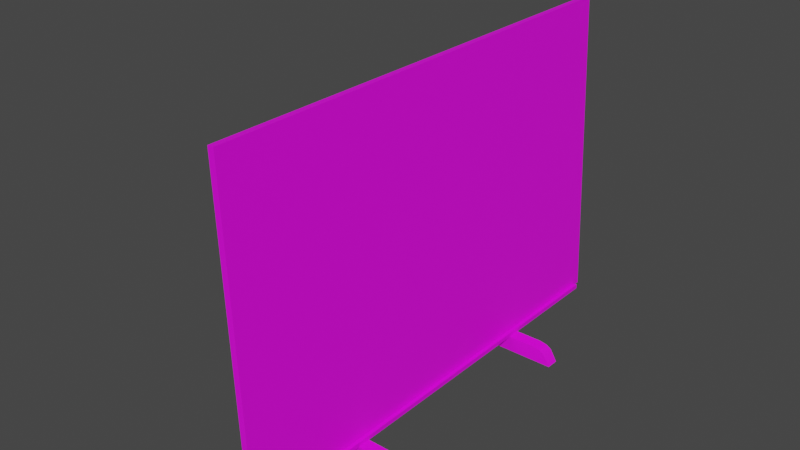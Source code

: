 # Source: hero_Piltover_easel.blend  (saved by Blender 3.5.10; exported with 4.5.12 LTS)
import bpy
from mathutils import Matrix  # noqa: F401  (used for matrix-valued properties, if any)

bpy.ops.wm.read_factory_settings(use_empty=True)
scene = bpy.context.scene
scene.name = 'Scene'

# ---- collections
col_collection = bpy.data.collections.new('Collection'); scene.collection.children.link(col_collection)

# ---- images (referenced by path relative to the original .blend; pixels are not part of the script)
import os
ASSET_DIR = os.environ.get("B2B_ASSET_DIR", "")  # directory of the original .blend (textures are referenced by path, not embedded)
HERE = os.path.dirname(os.path.abspath(__file__))  # packed textures are extracted next to this script under _unpacked/

def load_image(name, relpath, width, height, colorspace="sRGB"):
    """Load a texture the original file referenced (path relative to the .blend, or extracted next to this script)."""
    p = next((c for c in (os.path.join(HERE, relpath), os.path.join(ASSET_DIR, relpath)) if relpath and os.path.exists(c)), "")
    if p:
        img = bpy.data.images.load(p, check_existing=True)
        img.name = name
    else:  # same state as the original file: an image datablock whose file is absent (Cycles renders it pink)
        img = bpy.data.images.new(name, width, height)
        img.source = "FILE"
        img.filepath = "//" + (relpath or name)
    img.colorspace_settings.name = colorspace
    return img
img_untitled = load_image('Untitled', '', 1024, 1024, 'sRGB')

# ---- materials (node trees are filled in below, after node groups)
mat_material = bpy.data.materials.new('Material')
mat_material.alpha_threshold = 0.0
mat_material.use_transparent_shadow = False
mat_material.roughness = 0.5
mat_material.line_color = (0.0, 0.0, 0.0, 1.0)

# ---- node groups
ng_auto_smooth = bpy.data.node_groups.new('Auto Smooth', 'GeometryNodeTree')
_s = ng_auto_smooth.interface.new_socket(name='Geometry', in_out='OUTPUT', socket_type='NodeSocketGeometry')
_s = ng_auto_smooth.interface.new_socket(name='Geometry', in_out='INPUT', socket_type='NodeSocketGeometry')
_s = ng_auto_smooth.interface.new_socket(name='Angle', in_out='INPUT', socket_type='NodeSocketFloat')
_s.subtype = 'ANGLE'
_s.min_value = 0.0
_s.max_value = 3.142
ng_auto_smooth.is_modifier = True
_N = ng_auto_smooth.nodes; _L = ng_auto_smooth.links
n0 = _N.new('NodeGroupOutput'); n0.name = 'Group Output'; n0.location = (480, -100)
n1 = _N.new('NodeGroupInput'); n1.name = 'Group Input'; n1.location = (-420, -300)
n2 = _N.new('NodeGroupInput'); n2.name = 'Group Input.001'; n2.location = (-60, -100)
n3 = _N.new('GeometryNodeSetShadeSmooth'); n3.name = 'Set Shade Smooth'; n3.location = (120, -100)
n3.domain = 'EDGE'
n4 = _N.new('GeometryNodeSetShadeSmooth'); n4.name = 'Set Shade Smooth.001'; n4.location = (300, -100)
n5 = _N.new('GeometryNodeInputMeshEdgeAngle'); n5.name = 'Edge Angle'; n5.location = (-420, -220)
n6 = _N.new('GeometryNodeInputEdgeSmooth'); n6.name = 'Is Edge Smooth'; n6.location = (-60, -160)
n7 = _N.new('GeometryNodeInputShadeSmooth'); n7.name = 'Is Face Smooth'; n7.location = (-240, -340)
n8 = _N.new('FunctionNodeBooleanMath'); n8.name = 'Boolean Math'; n8.location = (-60, -220)
n9 = _N.new('FunctionNodeCompare'); n9.name = 'Compare'; n9.location = (-240, -180)
n9.operation = 'LESS_EQUAL'
_L.new(n5.outputs[0], n9.inputs[0])
_L.new(n4.outputs[0], n0.inputs[0])
_L.new(n1.outputs[1], n9.inputs[1])
_L.new(n9.outputs[0], n8.inputs[0])
_L.new(n7.outputs[0], n8.inputs[1])
_L.new(n2.outputs[0], n3.inputs[0])
_L.new(n6.outputs[0], n3.inputs[1])
_L.new(n3.outputs[0], n4.inputs[0])
_L.new(n8.outputs[0], n3.inputs[2])
n0.is_active_output = True

# ---- material node trees
mat_material.use_nodes = True; mat_material.node_tree.nodes.clear()
_N = mat_material.node_tree.nodes; _L = mat_material.node_tree.links
n0 = _N.new('ShaderNodeOutputMaterial'); n0.name = 'Material Output'; n0.location = (300, 300)
n1 = _N.new('ShaderNodeBsdfPrincipled'); n1.name = 'Principled BSDF'; n1.location = (10, 300)
n1.distribution = 'GGX'
n1.subsurface_method = 'RANDOM_WALK_SKIN'
n1.inputs[3].default_value = 1.45
n1.inputs[27].default_value = (0.0, 0.0, 0.0, 1.0)
n1.inputs[28].default_value = 1.0
n2 = _N.new('ShaderNodeTexImage'); n2.name = 'Image Texture'; n2.location = (-310, 259)
n2.image = img_untitled
_L.new(n1.outputs[0], n0.inputs[0])
_L.new(n2.outputs[0], n1.inputs[0])
n0.is_active_output = True

# ---- world
world_world = bpy.data.worlds.new('World'); scene.world = world_world
world_world.use_nodes = True; world_world.node_tree.nodes.clear()
_N = world_world.node_tree.nodes; _L = world_world.node_tree.links
n0 = _N.new('ShaderNodeOutputWorld'); n0.name = 'World Output'; n0.location = (300, 300)
n1 = _N.new('ShaderNodeBackground'); n1.name = 'Background'; n1.location = (10, 300)
n1.inputs[0].default_value = (0.05088, 0.05088, 0.05088, 1.0)
_L.new(n1.outputs[0], n0.inputs[0])
n0.is_active_output = True
world_world.color = (0.05088, 0.05088, 0.05088)
world_world.use_sun_shadow = False
world_world.sun_shadow_jitter_overblur = 0.0

# ---- meshes
me_cube = bpy.data.meshes.new('Cube')
me_cube.from_pydata([(6.042, 1.003, -1.0), (6.042, -1.0, -1.0), (-3.418, -1.0, 2.099), (-6.042, 1.003, -1.0), (-3.418, 1.0, 2.099), (-6.042, -1.0, -1.0), (4.893, 1.003, 1.0), (5.64, 1.003, 0.4334), (5.345, 1.003, 0.8192), (5.64, -1.0, 0.4334), (4.893, -1.0, 1.0), (5.345, -1.0, 0.8192), (-5.64, 1.003, 0.4334), (-4.893, 1.003, 1.0), (-5.345, 1.003, 0.8192), (-4.893, -1.0, 1.0), (-5.64, -1.0, 0.4334), (-5.345, -1.0, 0.8192), (2.082, 1.003, 1.0), (2.082, -1.0, 1.0), (1.193, -1.0, 29.37), (2.082, -1.0, 29.37), (1.193, 1.0, 29.37), (2.082, 1.0, 29.37), (1.432, -1.0, 1.0), (1.728, -1.0, 1.0), (1.432, 1.003, 1.0), (1.728, 1.003, 1.0), (1.432, -1.0, 29.37), (1.728, -1.0, 29.37), (1.432, 1.0, 29.37), (1.728, 1.0, 29.37), (1.728, -0.8377, 28.97), (1.432, -0.8377, 28.97), (1.728, -0.8377, 1.0), (1.432, -0.8377, 1.0), (1.728, 0.8385, 1.0), (1.432, 0.8385, 1.0), (1.432, 0.8385, 28.97), (1.728, 0.8385, 28.97), (-3.681, -1.0, 1.0), (-3.681, 1.003, 1.0), (-2.679, -1.0, 1.0), (-2.679, 1.003, 1.0), (0.3518, -1.0, 1.0), (0.3518, 1.003, 1.0), (1.193, -1.0, 2.629), (1.193, 1.0, 2.629), (0.8439, -1.0, 2.535), (0.4956, -1.0, 1.834), (0.4956, 1.003, 1.834), (0.8439, 1.0, 2.535), (-2.945, 1.0, 2.099), (-2.945, -1.0, 2.099), (-2.945, -0.4978, 2.099), (-3.418, -0.5153, 2.099), (-2.945, 0.5213, 2.099), (-3.418, 0.5269, 2.099), (-3.677, 1.0, 1.609), (-3.539, 1.0, 1.965), (-3.539, -1.0, 1.965), (-3.677, -1.0, 1.609), (-2.833, 1.0, 1.951), (-2.701, 1.0, 1.584), (-2.701, -1.0, 1.584), (-2.833, -1.0, 1.951), (-2.239, 0.5213, 11.54), (-2.239, -0.4978, 11.54), (-2.713, -0.5153, 11.54), (-2.713, 0.5269, 11.54), (-2.239, 0.5213, 12.3), (-2.239, -0.4978, 12.3), (-2.954, -0.5153, 12.3), (-2.954, 0.5269, 12.3), (-2.239, 0.5213, 16.88), (-2.239, -0.4978, 16.88), (-2.954, -0.5153, 14.88), (-2.954, 0.5269, 14.88), (-2.785, 0.6369, 16.26), (-2.997, 0.6369, 16.38), (-2.997, 0.6078, 16.16), (-2.997, -0.6078, 16.16), (-2.837, 0.6078, 16.07), (-2.837, -0.6078, 16.07), (-2.719, 0.6078, 15.82), (-2.719, -0.6078, 15.82), (-2.676, 0.6078, 15.49), (-2.676, -0.6078, 15.49), (-2.719, 0.6078, 15.15), (-2.719, -0.6078, 15.15), (-2.837, 0.6078, 14.9), (-2.837, -0.6078, 14.9), (-2.997, 0.6078, 14.81), (-2.997, -0.6078, 14.81), (-3.157, 0.6078, 14.9), (-3.157, -0.6078, 14.9), (-3.275, 0.6078, 15.15), (-3.275, -0.6078, 15.15), (-3.318, 0.6078, 15.49), (-3.318, -0.6078, 15.49), (-3.275, 0.6078, 15.82), (-3.275, -0.6078, 15.82), (-3.157, 0.6078, 16.07), (-3.157, -0.6078, 16.07), (-2.572, 0.6369, 15.93), (-2.574, 0.6369, 15.49), (-2.63, 0.6369, 15.04), (-2.785, 0.6369, 14.71), (-2.997, 0.6369, 14.59), (-3.209, 0.6369, 14.71), (-3.364, 0.6369, 15.04), (-3.421, 0.6369, 15.49), (-3.364, 0.6369, 15.93), (-3.209, 0.6369, 16.26), (-3.209, -0.6706, 16.26), (-3.364, -0.6706, 15.93), (-2.997, -0.6706, 16.38), (-3.421, -0.6706, 15.49), (-3.364, -0.6706, 15.04), (-3.209, -0.6706, 14.71), (-2.997, -0.6706, 14.59), (-2.785, -0.6706, 14.71), (-2.63, -0.6706, 15.04), (-2.574, -0.6706, 15.49), (-2.572, -0.6706, 15.93), (-2.785, -0.6706, 16.26), (-2.97, 0.6369, 17.43), (-2.777, 0.6369, 17.1), (-2.777, -0.6706, 17.1), (-2.97, -0.6706, 17.43), (1.366, 0.6369, 26.0), (1.353, 0.6369, 25.54), (1.353, -0.6706, 25.54), (1.366, -0.6706, 26.0), (-2.239, -0.4978, 16.51), (-2.239, 0.5213, 16.49), (1.227, 0.5213, 24.08), (1.227, -0.4978, 24.08), (1.227, -0.4978, 23.71), (1.227, 0.5213, 23.7), (6.042, 36.29, -1.0), (6.042, 34.28, -1.0), (-3.418, 34.28, 2.099), (-6.042, 36.29, -1.0), (-3.418, 36.28, 2.099), (-6.042, 34.28, -1.0), (4.893, 36.29, 1.0), (5.64, 36.29, 0.4334), (5.345, 36.29, 0.8192), (5.64, 34.28, 0.4334), (4.893, 34.28, 1.0), (5.345, 34.28, 0.8192), (-5.64, 36.29, 0.4334), (-4.893, 36.29, 1.0), (-5.345, 36.29, 0.8192), (-4.893, 34.28, 1.0), (-5.64, 34.28, 0.4334), (-5.345, 34.28, 0.8192), (2.082, 36.29, 1.0), (2.082, 34.28, 1.0), (1.193, 34.28, 29.37), (2.082, 34.28, 29.37), (1.193, 36.28, 29.37), (2.082, 36.28, 29.37), (1.432, 34.28, 1.0), (1.728, 34.28, 1.0), (1.432, 36.29, 1.0), (1.728, 36.29, 1.0), (1.432, 34.28, 29.37), (1.728, 34.28, 29.37), (1.432, 36.28, 29.37), (1.728, 36.28, 29.37), (-2.996, 13.8, 10.66), (1.728, 34.44, 28.97), (1.432, 34.44, 28.97), (1.728, 34.44, 1.0), (1.432, 34.44, 1.0), (1.728, 36.12, 1.0), (1.432, 36.12, 1.0), (1.432, 36.12, 28.97), (1.728, 36.12, 28.97), (-3.681, 34.28, 1.0), (-3.681, 36.29, 1.0), (-2.679, 34.28, 1.0), (-2.679, 36.29, 1.0), (0.3518, 34.28, 1.0), (0.3518, 36.29, 1.0), (1.193, 34.28, 2.571), (1.193, 36.28, 2.571), (0.8439, 34.28, 2.535), (0.4956, 34.28, 1.834), (0.4956, 36.29, 1.834), (0.8439, 36.28, 2.535), (-3.18, 36.29, 1.0), (-2.945, 36.28, 2.099), (-2.945, 34.28, 2.099), (-2.945, 34.78, 2.099), (-3.418, 34.76, 2.099), (-2.945, 35.8, 2.099), (-3.418, 35.8, 2.099), (-3.677, 36.28, 1.609), (-3.539, 36.28, 1.965), (-3.539, 34.28, 1.965), (-3.677, 34.28, 1.609), (-2.833, 36.28, 1.951), (-2.701, 36.28, 1.584), (-2.701, 34.28, 1.584), (-2.833, 34.28, 1.951), (-2.239, 35.8, 11.54), (-2.239, 34.78, 11.54), (-2.713, 34.76, 11.54), (-2.713, 35.8, 11.54), (-2.239, 35.8, 12.3), (-2.239, 34.78, 12.3), (-2.954, 34.76, 12.3), (-2.954, 35.8, 12.3), (-2.239, 35.8, 16.88), (-2.239, 34.78, 16.88), (-2.954, 34.76, 14.88), (-2.954, 35.8, 14.88), (-2.785, 35.91, 16.26), (-2.997, 35.91, 16.38), (-2.997, 35.89, 16.16), (-2.997, 34.67, 16.16), (-2.837, 35.89, 16.07), (-2.837, 34.67, 16.07), (-2.719, 35.89, 15.82), (-2.719, 34.67, 15.82), (-2.676, 35.89, 15.49), (-2.676, 34.67, 15.49), (-2.719, 35.89, 15.15), (-2.719, 34.67, 15.15), (-2.837, 35.89, 14.9), (-2.837, 34.67, 14.9), (-2.997, 35.89, 14.81), (-2.997, 34.67, 14.81), (-3.157, 35.89, 14.9), (-3.157, 34.67, 14.9), (-3.275, 35.89, 15.15), (-3.275, 34.67, 15.15), (-3.318, 35.89, 15.49), (-3.318, 34.67, 15.49), (-3.275, 35.89, 15.82), (-3.275, 34.67, 15.82), (-3.157, 35.89, 16.07), (-3.157, 34.67, 16.07), (-2.572, 35.91, 15.93), (-2.574, 35.91, 15.49), (-2.63, 35.91, 15.04), (-2.785, 35.91, 14.71), (-2.997, 35.91, 14.59), (-3.209, 35.91, 14.71), (-3.364, 35.91, 15.04), (-3.421, 35.91, 15.49), (-3.364, 35.91, 15.93), (-3.209, 35.91, 16.26), (-3.209, 34.61, 16.26), (-3.364, 34.61, 15.93), (-2.997, 34.61, 16.38), (-3.421, 34.61, 15.49), (-3.364, 34.61, 15.04), (-3.209, 34.61, 14.71), (-2.997, 34.61, 14.59), (-2.785, 34.61, 14.71), (-2.63, 34.61, 15.04), (-2.574, 34.61, 15.49), (-2.572, 34.61, 15.93), (-2.785, 34.61, 16.26), (-2.97, 35.91, 17.43), (-2.777, 35.91, 17.1), (-2.777, 34.61, 17.1), (-2.97, 34.61, 17.43), (1.366, 35.91, 26.0), (1.353, 35.91, 25.54), (1.353, 34.61, 25.54), (1.366, 34.61, 26.0), (-2.239, 34.78, 16.51), (-2.239, 35.8, 16.49), (1.227, 35.8, 24.08), (1.227, 34.78, 24.08), (1.227, 34.78, 23.71), (1.227, 35.8, 23.7), (2.268, -18.04, 1.002), (2.268, -18.04, 1.329), (2.268, 53.67, 1.002), (2.268, 53.67, 1.329), (3.256, -18.04, 1.002), (3.256, -18.04, 1.329), (3.256, 53.67, 1.002), (3.256, 53.67, 1.329), (3.029, 53.67, 1.002), (2.495, 53.67, 1.002), (2.495, 53.67, 1.329), (3.029, 53.67, 1.329), (2.495, -18.04, 1.002), (3.029, -18.04, 1.002), (3.029, -18.04, 1.329), (2.495, -18.04, 1.329), (2.268, -18.04, 1.553), (2.268, 53.67, 1.553), (3.029, 53.67, 1.553), (3.256, 53.67, 1.553), (3.256, -18.04, 1.553), (2.495, -18.04, 1.553), (2.495, 53.67, 1.553), (3.029, -18.04, 1.553), (-3.418, 11.83, 2.099), (-3.418, 23.44, 2.099), (2.082, 23.58, 1.003), (2.082, 11.83, 1.003), (1.193, 11.83, 19.53), (2.082, 11.83, 19.53), (1.193, 23.44, 19.53), (2.082, 23.44, 19.53), (1.432, 11.83, 1.003), (1.728, 11.83, 1.003), (1.432, 23.58, 1.003), (1.728, 23.58, 1.003), (1.432, 11.83, 19.53), (1.728, 11.83, 19.53), (1.432, 23.44, 19.53), (1.728, 23.44, 19.53), (1.728, 12.77, 19.27), (1.432, 12.77, 19.27), (1.728, 12.77, 1.003), (1.432, 12.77, 1.003), (1.728, 22.5, 1.003), (1.432, 22.5, 1.003), (1.432, 22.5, 19.27), (1.728, 22.5, 19.27), (-3.681, 11.83, 1.0), (-3.681, 23.44, 1.0), (-2.679, 11.83, 1.0), (-2.679, 23.44, 1.0), (0.3518, 11.83, 1.0), (0.3518, 23.58, 1.0), (1.193, 11.83, 2.617), (1.193, 23.44, 2.617), (0.8439, 11.83, 2.535), (0.4956, 11.83, 1.834), (0.4956, 23.58, 1.834), (0.8439, 23.44, 2.535), (-2.945, 23.44, 2.099), (-2.945, 11.83, 2.099), (-2.945, 14.74, 2.099), (-3.418, 14.64, 2.099), (-2.945, 20.66, 2.099), (-3.418, 20.69, 2.099), (-3.677, 23.44, 1.609), (-3.539, 23.44, 1.965), (-3.539, 11.83, 1.965), (-3.677, 11.83, 1.609), (-2.833, 23.44, 1.951), (-2.701, 23.44, 1.584), (-2.701, 11.83, 1.584), (-2.833, 11.83, 1.951), (-2.239, 20.66, 8.13), (-2.239, 14.74, 8.13), (-2.713, 14.64, 8.13), (-2.713, 20.69, 8.13), (-2.239, 20.66, 8.619), (-2.239, 14.74, 8.619), (-2.954, 14.64, 8.619), (-2.954, 20.69, 8.619), (-2.239, 20.66, 11.54), (-2.239, 14.74, 11.54), (-2.954, 14.64, 10.27), (-2.954, 20.69, 10.27), (-2.858, 21.33, 11.15), (-2.996, 21.33, 11.23), (-2.952, 21.25, 11.05), (-2.996, 13.8, 11.09), (-2.848, 21.25, 10.99), (-2.892, 13.8, 11.03), (-2.771, 21.25, 10.84), (-2.815, 13.8, 10.87), (-2.743, 21.25, 10.62), (-2.787, 13.8, 10.66), (-2.771, 21.25, 10.4), (-2.815, 13.8, 10.44), (-2.848, 21.25, 10.25), (-2.892, 13.8, 10.28), (-2.952, 21.25, 10.19), (-2.996, 13.8, 10.22), (-3.057, 21.25, 10.25), (-3.101, 13.8, 10.28), (-3.134, 21.25, 10.4), (-3.178, 13.8, 10.44), (-3.162, 21.25, 10.62), (-3.206, 13.8, 10.66), (-3.134, 21.25, 10.84), (-3.178, 13.8, 10.87), (-3.057, 21.25, 10.99), (-3.101, 13.8, 11.03), (-2.719, 21.33, 10.94), (-2.72, 21.33, 10.66), (-2.757, 21.33, 10.37), (-2.858, 21.33, 10.16), (-2.996, 21.33, 10.09), (-3.135, 21.33, 10.16), (-3.236, 21.33, 10.37), (-3.273, 21.33, 10.66), (-3.236, 21.33, 10.94), (-3.135, 21.33, 11.15), (-3.135, 13.74, 11.15), (-3.236, 13.74, 10.94), (-2.996, 13.74, 11.23), (-3.273, 13.74, 10.66), (-3.236, 13.74, 10.37), (-3.135, 13.74, 10.16), (-2.996, 13.74, 10.09), (-2.858, 13.74, 10.16), (-2.757, 13.74, 10.37), (-2.72, 13.74, 10.66), (-2.719, 13.74, 10.94), (-2.858, 13.74, 11.15), (-2.97, 21.33, 11.9), (-2.777, 21.33, 11.69), (-2.777, 13.74, 11.69), (-2.97, 13.74, 11.9), (1.224, 21.33, 17.83), (1.221, 21.33, 17.53), (1.221, 13.74, 17.53), (1.224, 13.74, 17.83), (-2.239, 14.74, 9.751), (-2.239, 20.66, 9.744), (1.227, 20.66, 16.15), (1.227, 14.74, 16.15), (1.227, 14.74, 14.36), (1.227, 20.66, 14.35), (1.253, 20.66, 12.73), (1.253, 14.74, 12.73), (1.253, 20.66, 13.22), (1.253, 14.74, 13.22), (-3.0, 35.42, 15.96), (-3.0, -0.3676, 15.96), (-2.844, 35.42, 15.82), (-2.844, -0.3676, 15.82), (-2.779, 35.42, 15.49), (-2.779, -0.3676, 15.49), (-2.844, 35.42, 15.16), (-2.844, -0.3676, 15.16), (-3.0, 35.42, 15.03), (-3.0, -0.3676, 15.03), (-3.156, 35.42, 15.16), (-3.156, -0.3676, 15.16), (-3.22, 35.42, 15.49), (-3.22, -0.3676, 15.49), (-3.156, 35.42, 15.82), (-3.156, -0.3676, 15.82), (-2.997, 36.09, 16.16), (-2.837, 36.09, 16.07), (-2.719, 36.09, 15.82), (-2.676, 36.09, 15.49), (-2.719, 36.09, 15.15), (-2.837, 36.09, 14.9), (-2.997, 36.09, 14.81), (-3.157, 36.09, 14.9), (-3.275, 36.09, 15.15), (-3.318, 36.09, 15.49), (-3.275, 36.09, 15.82), (-3.157, 36.09, 16.07), (-2.837, -0.8779, 16.07), (-2.997, -0.8779, 16.16), (-2.719, -0.8779, 15.82), (-2.676, -0.8779, 15.49), (-2.719, -0.8779, 15.15), (-2.837, -0.8779, 14.9), (-2.997, -0.8779, 14.81), (-3.157, -0.8779, 14.9), (-3.275, -0.8779, 15.15), (-3.318, -0.8779, 15.49), (-3.275, -0.8779, 15.82), (-3.157, -0.8779, 16.07), (-2.952, 21.25, 10.62), (-2.997, 36.09, 15.49), (-2.997, -0.8779, 15.49), (-3.18, -1.0, 1.0)], [], [(58, 41, 40, 61), (5, 16, 12, 3), (52, 4, 57, 56), (3, 0, 1, 5), (41, 13, 15, 40), (0, 7, 9, 1), (6, 10, 11, 8), (8, 11, 9, 7), (15, 13, 14, 17), (17, 14, 12, 16), (351, 330, 41, 58), (47, 46, 20, 22), (6, 18, 19, 10), (30, 22, 20, 28), (19, 18, 23, 21), (25, 19, 21, 29), (18, 27, 31, 23), (45, 43, 42, 44), (51, 48, 46, 47), (25, 29, 32, 34), (23, 31, 29, 21), (30, 28, 33, 38), (27, 26, 37, 36), (29, 31, 39, 32), (31, 27, 36, 39), (24, 25, 34, 35), (28, 24, 35, 33), (35, 34, 32, 33), (36, 37, 38, 39), (26, 30, 38, 37), (1, 9, 11, 10, 19, 25, 24, 44, 42, 477, 40, 15, 17, 16, 5), (38, 33, 32, 39), (48, 24, 46), (43, 63, 64, 42), (48, 49, 24), (338, 339, 50, 51), (50, 49, 48, 51), (50, 45, 44, 49), (44, 24, 49), (336, 338, 51, 47), (3, 12, 14, 13, 41, 43, 45, 26, 27, 18, 6, 8, 7, 0), (62, 52, 56, 54, 53, 65), (58, 61, 60, 59), (62, 65, 64, 63), (4, 59, 60, 2, 55, 57), (56, 57, 69, 66), (54, 55, 2, 53), (67, 66, 70, 71), (57, 55, 68, 69), (54, 56, 66, 67), (55, 54, 67, 68), (70, 73, 77, 74, 135), (66, 69, 73, 70), (68, 67, 71, 72), (69, 68, 72, 73), (74, 77, 76, 75), (72, 71, 134, 75, 76), (73, 72, 76, 77), (71, 70, 135, 134), (104, 124, 123, 105), (82, 78, 104, 84), (116, 81, 83, 125), (104, 78, 126, 127), (84, 104, 105, 86), (125, 83, 85, 124), (106, 122, 121, 107), (86, 105, 106, 88), (124, 85, 87, 123), (107, 121, 120, 108), (88, 106, 107, 90), (123, 87, 89, 122), (108, 120, 119, 109), (90, 107, 108, 92), (122, 89, 91, 121), (109, 119, 118, 110), (92, 108, 109, 94), (121, 91, 93, 120), (110, 118, 117, 111), (94, 109, 110, 96), (120, 93, 95, 119), (111, 117, 115, 112), (96, 110, 111, 98), (119, 95, 97, 118), (112, 115, 114, 113), (98, 111, 112, 100), (118, 97, 99, 117), (113, 114, 116, 79), (100, 112, 113, 102), (117, 99, 101, 115), (91, 89, 466, 467), (102, 113, 79, 80), (115, 101, 103, 114), (105, 123, 122, 106), (80, 79, 78, 82), (114, 103, 81, 116), (80, 82, 84, 86, 88, 90, 92, 94, 96, 98, 100, 102), (79, 116, 125, 78), (126, 129, 133, 130), (124, 104, 127, 128), (78, 125, 129, 126), (125, 124, 128, 129), (127, 126, 130, 131), (129, 128, 132, 133), (128, 127, 131, 132), (135, 74, 136, 139), (75, 134, 138, 137), (74, 75, 137, 136), (134, 135, 139, 138), (350, 351, 58, 59), (40, 477, 61), (47, 22, 30, 26), (200, 182, 181, 203), (145, 156, 152, 143), (194, 144, 199, 198), (143, 140, 141, 145), (182, 153, 155, 181), (140, 147, 149, 141), (146, 150, 151, 148), (148, 151, 149, 147), (155, 153, 154, 157), (157, 154, 152, 156), (166, 192, 188), (188, 187, 160, 162), (146, 158, 159, 150), (170, 162, 160, 168), (159, 158, 163, 161), (165, 159, 161, 169), (158, 167, 171, 163), (186, 184, 183, 185), (192, 189, 187, 188), (165, 169, 173, 175), (163, 171, 169, 161), (170, 168, 174, 179), (167, 166, 178, 177), (169, 171, 180, 173), (171, 167, 177, 180), (164, 165, 175, 176), (168, 164, 176, 174), (176, 175, 173, 174), (177, 178, 179, 180), (166, 170, 179, 178), (141, 149, 151, 150, 159, 165, 164, 185, 183, 181, 155, 157, 156, 145), (179, 174, 173, 180), (330, 332, 43, 41), (184, 205, 206, 183), (340, 341, 189, 190), (191, 192, 166), (191, 190, 189, 192), (191, 186, 185, 190), (335, 340, 190, 185), (166, 186, 191), (143, 152, 154, 153, 182, 193, 184, 186, 166, 167, 158, 146, 148, 147, 140), (204, 194, 198, 196, 195, 207), (200, 203, 202, 201), (204, 207, 206, 205), (144, 201, 202, 142, 197, 199), (198, 199, 211, 208), (196, 197, 142, 195), (209, 208, 212, 213), (199, 197, 210, 211), (196, 198, 208, 209), (197, 196, 209, 210), (212, 215, 219, 216, 277), (208, 211, 215, 212), (210, 209, 213, 214), (211, 210, 214, 215), (216, 219, 218, 217), (214, 213, 276, 217, 218), (215, 214, 218, 219), (213, 212, 277, 276), (246, 266, 265, 247), (224, 220, 246, 226), (258, 223, 225, 267), (246, 220, 268, 269), (226, 246, 247, 228), (267, 225, 227, 266), (248, 264, 263, 249), (228, 247, 248, 230), (266, 227, 229, 265), (249, 263, 262, 250), (230, 248, 249, 232), (265, 229, 231, 264), (250, 262, 261, 251), (232, 249, 250, 234), (264, 231, 233, 263), (251, 261, 260, 252), (234, 250, 251, 236), (263, 233, 235, 262), (252, 260, 259, 253), (236, 251, 252, 238), (262, 235, 237, 261), (253, 259, 257, 254), (238, 252, 253, 240), (261, 237, 239, 260), (254, 257, 256, 255), (240, 253, 254, 242), (260, 239, 241, 259), (255, 256, 258, 221), (242, 254, 255, 244), (259, 241, 243, 257), (225, 223, 245, 243, 241, 239, 237, 235, 233, 231, 229, 227), (244, 255, 221, 222), (257, 243, 245, 256), (247, 265, 264, 248), (222, 221, 220, 224), (256, 245, 223, 258), (224, 226, 452, 451), (221, 258, 267, 220), (268, 271, 275, 272), (266, 246, 269, 270), (220, 267, 271, 268), (267, 266, 270, 271), (269, 268, 272, 273), (271, 270, 274, 275), (270, 269, 273, 274), (277, 216, 278, 281), (217, 276, 280, 279), (216, 217, 279, 278), (276, 277, 281, 280), (184, 193, 205), (352, 353, 206, 207), (188, 162, 170, 166), (282, 283, 285, 284), (290, 293, 289, 288), (288, 289, 287, 286), (294, 297, 283, 282), (290, 288, 286, 295), (293, 296, 305, 300), (283, 297, 303, 298), (293, 292, 297, 296), (284, 291, 294, 282), (291, 290, 295, 294), (286, 287, 296, 295), (295, 296, 297, 294), (284, 285, 292, 291), (291, 292, 293, 290), (304, 299, 298, 303), (301, 300, 305, 302), (296, 287, 302, 305), (289, 293, 300, 301), (292, 285, 299, 304), (297, 292, 304, 303), (287, 289, 301, 302), (285, 283, 298, 299), (348, 331, 330, 351), (342, 307, 347, 346), (316, 335, 185, 164), (337, 336, 310, 312), (320, 312, 310, 318), (309, 308, 313, 311), (315, 309, 311, 319), (308, 317, 321, 313), (341, 338, 336, 337), (315, 319, 322, 324), (313, 321, 319, 311), (320, 318, 323, 328), (319, 321, 329, 322), (321, 317, 326, 329), (318, 314, 325, 323), (325, 324, 322, 323), (326, 327, 328, 329), (316, 320, 328, 327), (328, 323, 322, 329), (314, 336, 47, 26), (333, 353, 354, 332), (334, 314, 26, 45), (337, 316, 164, 187), (340, 339, 338, 341), (340, 335, 334, 339), (339, 334, 45, 50), (341, 337, 187, 189), (352, 342, 346, 344, 343, 355), (348, 351, 350, 349), (352, 355, 354, 353), (307, 349, 350, 306, 345, 347), (346, 347, 359, 356), (344, 345, 306, 343), (356, 360, 432, 430), (347, 345, 358, 359), (344, 346, 356, 357), (345, 344, 357, 358), (360, 363, 367, 364, 425), (356, 359, 363, 360), (358, 357, 361, 362), (359, 358, 362, 363), (364, 367, 366, 365), (362, 361, 424, 365, 366), (363, 362, 366, 367), (361, 360, 425, 424), (394, 414, 413, 395), (372, 368, 394, 374), (406, 371, 373, 415), (394, 368, 416, 417), (374, 394, 395, 376), (415, 373, 375, 414), (396, 412, 411, 397), (376, 395, 396, 378), (414, 375, 377, 413), (397, 411, 410, 398), (378, 396, 397, 380), (413, 377, 379, 412), (398, 410, 409, 399), (380, 397, 398, 382), (412, 379, 381, 411), (399, 409, 408, 400), (382, 398, 399, 384), (411, 381, 383, 410), (400, 408, 407, 401), (384, 399, 400, 386), (410, 383, 385, 409), (401, 407, 405, 402), (386, 400, 401, 388), (409, 385, 387, 408), (402, 405, 404, 403), (388, 401, 402, 390), (408, 387, 389, 407), (403, 404, 406, 369), (390, 402, 403, 392), (407, 389, 391, 405), (370, 372, 474), (392, 403, 369, 370), (405, 391, 393, 404), (395, 413, 412, 396), (370, 369, 368, 372), (404, 393, 371, 406), (450, 451, 475), (369, 406, 415, 368), (416, 419, 423, 420), (414, 394, 417, 418), (368, 415, 419, 416), (415, 414, 418, 419), (417, 416, 420, 421), (419, 418, 422, 423), (418, 417, 421, 422), (425, 364, 426, 429), (365, 424, 428, 427), (364, 365, 427, 426), (424, 425, 429, 428), (342, 352, 207, 195), (306, 350, 59, 4), (337, 312, 320, 316), (187, 164, 168, 160), (336, 314, 318, 310), (46, 24, 28, 20), (360, 361, 433, 432), (361, 357, 431, 433), (357, 356, 430, 431), (434, 435, 437, 436), (436, 437, 439, 438), (438, 439, 441, 440), (440, 441, 443, 442), (442, 443, 445, 444), (444, 445, 447, 446), (371, 393, 172), (446, 447, 449, 448), (448, 449, 435, 434), (373, 371, 172), (462, 463, 476), (242, 244, 461, 460), (238, 240, 459, 458), (234, 236, 457, 456), (244, 222, 450, 461), (230, 232, 455, 454), (226, 228, 453, 452), (240, 242, 460, 459), (236, 238, 458, 457), (232, 234, 456, 455), (228, 230, 454, 453), (222, 224, 451, 450), (87, 85, 464, 465), (101, 99, 471, 472), (97, 95, 469, 470), (93, 91, 467, 468), (89, 87, 465, 466), (85, 83, 462, 464), (81, 103, 473, 463), (103, 101, 472, 473), (83, 81, 463, 462), (99, 97, 470, 471), (95, 93, 468, 469), (315, 324, 326, 317, 308, 309), (332, 330, 331, 333), (327, 325, 314, 334, 335, 316), (326, 324, 325, 327), (332, 354, 63, 43), (354, 355, 62, 63), (355, 343, 52, 62), (343, 306, 4, 52), (353, 333, 183, 206), (333, 331, 181, 183), (331, 348, 203, 181), (348, 349, 202, 203), (349, 307, 142, 202), (307, 342, 195, 142), (393, 391, 172), (391, 389, 172), (389, 387, 172), (387, 385, 172), (385, 383, 172), (383, 381, 172), (381, 379, 172), (379, 377, 172), (377, 375, 172), (375, 373, 172), (372, 374, 474), (374, 376, 474), (376, 378, 474), (378, 380, 474), (380, 382, 474), (382, 384, 474), (384, 386, 474), (386, 388, 474), (388, 390, 474), (390, 392, 474), (392, 370, 474), (451, 452, 475), (452, 453, 475), (453, 454, 475), (454, 455, 475), (455, 456, 475), (456, 457, 475), (457, 458, 475), (458, 459, 475), (459, 460, 475), (460, 461, 475), (461, 450, 475), (463, 473, 476), (473, 472, 476), (472, 471, 476), (471, 470, 476), (470, 469, 476), (469, 468, 476), (468, 467, 476), (467, 466, 476), (466, 465, 476), (465, 464, 476), (464, 462, 476), (61, 477, 60), (60, 477, 2), (2, 477, 53), (53, 477, 65), (65, 477, 64), (64, 477, 42), (205, 193, 204), (204, 193, 194), (194, 193, 144), (144, 193, 201), (201, 193, 200), (200, 193, 182)])
me_cube.polygons.foreach_set('use_smooth', [True] * 449)
_uv = me_cube.uv_layers.new(name='UVMap')
_uv.uv.foreach_set('vector', [0.9115, 0.68, 0.9161, 0.6826, 0.9161, 0.7, 0.9104, 0.7, 0.207, 0.5975, 0.207, 0.6227, 0.189, 0.6227, 0.189, 0.5975, 0.9004, 0.678, 0.9053, 0.6781, 0.9051, 0.6839, 0.9007, 0.6841, 0.171, 0.6197, 0.171, 0.8241, 0.153, 0.8241, 0.153, 0.6197, 0.189, 0.6597, 0.189, 0.6392, 0.207, 0.6392, 0.207, 0.6597, 0.189, 0.8463, 0.189, 0.8212, 0.207, 0.8212, 0.207, 0.8463, 0.189, 0.8047, 0.207, 0.8047, 0.207, 0.8129, 0.189, 0.8129, 0.189, 0.8129, 0.207, 0.8129, 0.207, 0.8212, 0.189, 0.8212, 0.207, 0.6392, 0.189, 0.6392, 0.189, 0.6309, 0.207, 0.6309, 0.207, 0.6309, 0.189, 0.6309, 0.189, 0.6227, 0.207, 0.6227, 0.911, 0.589, 0.9161, 0.5888, 0.9161, 0.6826, 0.9115, 0.68, 0.7465, 0.6966, 0.7645, 0.6966, 0.7645, 0.937, 0.7465, 0.937, 0.189, 0.8047, 0.189, 0.7572, 0.207, 0.7572, 0.207, 0.8047, 0.7465, 0.9391, 0.7465, 0.937, 0.7645, 0.937, 0.7645, 0.9391, 0.6374, 0.682, 0.6554, 0.682, 0.6554, 0.937, 0.6374, 0.937, 0.6342, 0.682, 0.6374, 0.682, 0.6374, 0.937, 0.6342, 0.937, 0.6554, 0.682, 0.6586, 0.682, 0.6586, 0.937, 0.6554, 0.937, 0.189, 0.7279, 0.189, 0.6766, 0.207, 0.6766, 0.207, 0.7279, 0.8994, 0.3294, 0.8985, 0.3481, 0.8952, 0.3481, 0.8952, 0.3302, 0.6342, 0.682, 0.6342, 0.937, 0.6328, 0.9334, 0.6328, 0.682, 0.6554, 0.937, 0.6554, 0.9401, 0.6374, 0.9401, 0.6374, 0.937, 0.7465, 0.9391, 0.7645, 0.9391, 0.763, 0.9427, 0.7479, 0.9427, 0.189, 0.7512, 0.189, 0.7462, 0.1905, 0.7462, 0.1905, 0.7512, 0.6374, 0.9401, 0.6554, 0.9401, 0.6539, 0.9437, 0.6389, 0.9437, 0.6586, 0.937, 0.6586, 0.682, 0.6601, 0.682, 0.66, 0.9334, 0.1351, 0.7462, 0.1351, 0.7512, 0.1336, 0.7512, 0.1336, 0.7462, 0.7666, 0.937, 0.7666, 0.682, 0.7681, 0.682, 0.7681, 0.9334, 0.9448, 0.3768, 0.9475, 0.3768, 0.9475, 0.6282, 0.9448, 0.6282, 0.9475, 0.8946, 0.9448, 0.8946, 0.9448, 0.6433, 0.9475, 0.6433, 0.7444, 0.682, 0.7444, 0.937, 0.7429, 0.9334, 0.7429, 0.682, 0.153, 0.8241, 0.1402, 0.8173, 0.1367, 0.8123, 0.1351, 0.8047, 0.1351, 0.7572, 0.1351, 0.7512, 0.1351, 0.7462, 0.1351, 0.7279, 0.1351, 0.6766, 0.1354, 0.6679, 0.1351, 0.6597, 0.1351, 0.6392, 0.1367, 0.6315, 0.1402, 0.6265, 0.153, 0.6197, 0.9448, 0.6433, 0.9448, 0.6282, 0.9475, 0.6282, 0.9475, 0.6433, 0.7613, 0.6958, 0.7666, 0.682, 0.7645, 0.6966, 0.8898, 0.6826, 0.8942, 0.6801, 0.8952, 0.7, 0.8898, 0.7, 0.7613, 0.6958, 0.7582, 0.6895, 0.7666, 0.682, 0.8994, 0.2333, 0.9062, 0.2332, 0.9062, 0.3288, 0.8994, 0.3294, 0.9062, 0.3288, 0.9056, 0.3481, 0.8985, 0.3481, 0.8994, 0.3294, 0.9062, 0.3288, 0.9132, 0.3301, 0.9132, 0.3481, 0.9056, 0.3481, 0.7569, 0.682, 0.7666, 0.682, 0.7582, 0.6895, 0.8952, 0.2333, 0.8994, 0.2333, 0.8994, 0.3294, 0.8952, 0.3302, 0.171, 0.6197, 0.1839, 0.6265, 0.1874, 0.6315, 0.189, 0.6392, 0.189, 0.6597, 0.189, 0.6766, 0.189, 0.7279, 0.189, 0.7462, 0.189, 0.7512, 0.189, 0.7572, 0.189, 0.8047, 0.1874, 0.8123, 0.1839, 0.8173, 0.171, 0.8241, 0.8976, 0.6788, 0.9004, 0.678, 0.9007, 0.6841, 0.9007, 0.6941, 0.9006, 0.7, 0.8989, 0.7, 0.9115, 0.68, 0.9104, 0.7, 0.9068, 0.7, 0.9081, 0.6788, 0.8976, 0.6788, 0.8989, 0.7, 0.8952, 0.7, 0.8942, 0.6801, 0.9053, 0.6781, 0.9081, 0.6788, 0.9068, 0.7, 0.9051, 0.7, 0.905, 0.6943, 0.9051, 0.6839, 0.1522, 0.9601, 0.148, 0.9604, 0.148, 0.8754, 0.1522, 0.8751, 0.9007, 0.6941, 0.905, 0.6943, 0.9051, 0.7, 0.9006, 0.7, 0.2581, 0.9133, 0.2672, 0.9133, 0.2672, 0.9201, 0.2588, 0.922, 0.148, 0.9604, 0.1386, 0.9604, 0.1386, 0.8754, 0.148, 0.8754, 0.1343, 0.9601, 0.1252, 0.9601, 0.1252, 0.8751, 0.1343, 0.8751, 0.1386, 0.9604, 0.1343, 0.9601, 0.1343, 0.8751, 0.1386, 0.8754, 0.2358, 0.9201, 0.2422, 0.9201, 0.2422, 0.9432, 0.2358, 0.9611, 0.2358, 0.9577, 0.2358, 0.9133, 0.24, 0.9133, 0.2422, 0.9201, 0.2358, 0.9201, 0.2538, 0.9133, 0.2581, 0.9133, 0.2588, 0.922, 0.2516, 0.9201, 0.2422, 0.9129, 0.2516, 0.9129, 0.2516, 0.9201, 0.2422, 0.9201, 0.2423, 0.9622, 0.2422, 0.9432, 0.2516, 0.9432, 0.2514, 0.9622, 0.2516, 0.9201, 0.2588, 0.922, 0.2581, 0.9578, 0.2581, 0.9611, 0.2516, 0.9432, 0.2422, 0.9201, 0.2516, 0.9201, 0.2516, 0.9432, 0.2422, 0.9432, 0.2588, 0.922, 0.2672, 0.9201, 0.2672, 0.9577, 0.2581, 0.9578, 0.9634, 0.3446, 0.9517, 0.3446, 0.9517, 0.3406, 0.9634, 0.3406, 0.7889, 0.5158, 0.7903, 0.5146, 0.7903, 0.5181, 0.7886, 0.5182, 0.3206, 0.8024, 0.3203, 0.8045, 0.3193, 0.8052, 0.3189, 0.8031, 0.5833, 0.9551, 0.5801, 0.9565, 0.5695, 0.9565, 0.5727, 0.9553, 0.9648, 0.3436, 0.9634, 0.3446, 0.9634, 0.3406, 0.9644, 0.3406, 0.3189, 0.8031, 0.3193, 0.8052, 0.3186, 0.807, 0.3171, 0.8056, 0.9634, 0.3366, 0.9517, 0.3366, 0.9517, 0.3333, 0.9634, 0.3333, 0.9644, 0.3405, 0.9634, 0.3406, 0.9634, 0.3366, 0.9644, 0.3374, 0.3171, 0.8056, 0.3186, 0.807, 0.3183, 0.8095, 0.3167, 0.8093, 0.9634, 0.3333, 0.9517, 0.3333, 0.9517, 0.3311, 0.9634, 0.3311, 0.9646, 0.3371, 0.9634, 0.3366, 0.9634, 0.3333, 0.9646, 0.3346, 0.3167, 0.8093, 0.3183, 0.8095, 0.3181, 0.812, 0.3167, 0.813, 0.9634, 0.3311, 0.9517, 0.3311, 0.9517, 0.3289, 0.9634, 0.3289, 0.9652, 0.3337, 0.9634, 0.3333, 0.9634, 0.3311, 0.9652, 0.3321, 0.3167, 0.813, 0.3181, 0.812, 0.3183, 0.814, 0.3175, 0.8158, 0.9634, 0.3289, 0.9517, 0.3289, 0.9517, 0.3257, 0.9634, 0.3257, 0.9652, 0.3302, 0.9634, 0.3311, 0.9634, 0.3289, 0.9652, 0.3285, 0.3175, 0.8158, 0.3183, 0.814, 0.3191, 0.815, 0.3189, 0.8171, 0.9634, 0.3257, 0.9517, 0.3257, 0.9517, 0.3216, 0.9634, 0.3216, 0.9646, 0.3276, 0.9634, 0.3289, 0.9634, 0.3257, 0.9646, 0.3252, 0.3189, 0.8171, 0.3191, 0.815, 0.3201, 0.8143, 0.3205, 0.8163, 0.9634, 0.3216, 0.9517, 0.3216, 0.9517, 0.3176, 0.9634, 0.3176, 0.9644, 0.3248, 0.9634, 0.3257, 0.9634, 0.3216, 0.9644, 0.3218, 0.3205, 0.8163, 0.3201, 0.8143, 0.3208, 0.8124, 0.322, 0.8138, 0.9634, 0.3176, 0.9517, 0.3176, 0.9517, 0.3144, 0.9634, 0.3144, 0.9644, 0.3215, 0.9634, 0.3216, 0.9634, 0.3176, 0.9644, 0.3185, 0.322, 0.8138, 0.3208, 0.8124, 0.3211, 0.81, 0.3228, 0.8102, 0.9634, 0.3144, 0.9517, 0.3144, 0.9517, 0.3122, 0.9634, 0.3122, 0.9646, 0.3181, 0.9634, 0.3176, 0.9634, 0.3144, 0.9646, 0.3157, 0.3228, 0.8102, 0.3211, 0.81, 0.3214, 0.8075, 0.3228, 0.8065, 0.5204, 0.9837, 0.5194, 0.9815, 0.5216, 0.9805, 0.5226, 0.9827, 0.9652, 0.3148, 0.9634, 0.3144, 0.9634, 0.3122, 0.9652, 0.3131, 0.3228, 0.8065, 0.3214, 0.8075, 0.3211, 0.8055, 0.322, 0.8036, 0.9634, 0.3406, 0.9517, 0.3406, 0.9517, 0.3366, 0.9634, 0.3366, 0.9652, 0.3112, 0.9634, 0.3122, 0.9634, 0.31, 0.9652, 0.3096, 0.322, 0.8036, 0.3211, 0.8055, 0.3203, 0.8045, 0.3206, 0.8024, 0.476, 0.9813, 0.4747, 0.9803, 0.4739, 0.978, 0.4739, 0.9749, 0.4747, 0.972, 0.476, 0.9699, 0.4776, 0.9693, 0.4789, 0.9703, 0.4797, 0.9726, 0.4797, 0.9756, 0.4789, 0.9786, 0.4776, 0.9807, 0.9634, 0.3122, 0.9517, 0.3122, 0.9517, 0.31, 0.9634, 0.31, 0.8832, 0.7305, 0.895, 0.7305, 0.895, 0.8169, 0.8832, 0.8169, 0.5833, 0.9697, 0.5831, 0.9815, 0.5725, 0.9813, 0.5727, 0.9695, 0.5801, 0.9565, 0.5801, 0.9683, 0.5695, 0.9683, 0.5695, 0.9565, 0.5801, 0.9683, 0.5833, 0.9697, 0.5727, 0.9695, 0.5695, 0.9683, 0.8804, 0.7287, 0.8832, 0.7305, 0.8832, 0.8169, 0.8815, 0.8132, 0.895, 0.7305, 0.8979, 0.7287, 0.8967, 0.8132, 0.895, 0.8169, 0.8979, 0.7287, 0.9096, 0.7288, 0.9085, 0.8133, 0.8967, 0.8132, 0.09137, 0.9501, 0.08988, 0.947, 0.08988, 0.8751, 0.09137, 0.8782, 0.08072, 0.947, 0.07927, 0.95, 0.07927, 0.8781, 0.08072, 0.8751, 0.08988, 0.947, 0.08072, 0.947, 0.08072, 0.8751, 0.08988, 0.8751, 0.07927, 0.95, 0.07011, 0.9501, 0.07011, 0.8782, 0.07927, 0.8781, 0.9071, 0.5892, 0.911, 0.589, 0.9115, 0.68, 0.9081, 0.6788, 0.1351, 0.6597, 0.1354, 0.6679, 0.1296, 0.6597, 0.7465, 0.6966, 0.7465, 0.937, 0.7444, 0.937, 0.7444, 0.682, 0.9104, 0.3769, 0.9161, 0.3768, 0.9161, 0.3943, 0.9116, 0.3975, 0.0325, 0.5975, 0.0325, 0.6227, 0.01437, 0.6227, 0.01437, 0.5975, 0.9006, 0.3769, 0.9051, 0.3769, 0.9048, 0.3825, 0.901, 0.3826, 0.0686, 0.6197, 0.0686, 0.8241, 0.05047, 0.8241, 0.05047, 0.6197, 0.01437, 0.6597, 0.01437, 0.6392, 0.0325, 0.6392, 0.0325, 0.6597, 0.01437, 0.8463, 0.01437, 0.8212, 0.0325, 0.8212, 0.0325, 0.8463, 0.01437, 0.8047, 0.0325, 0.8047, 0.0325, 0.8129, 0.01437, 0.8129, 0.01437, 0.8129, 0.0325, 0.8129, 0.0325, 0.8212, 0.01437, 0.8212, 0.0325, 0.6392, 0.01437, 0.6392, 0.01437, 0.6309, 0.0325, 0.6309, 0.0325, 0.6309, 0.01437, 0.6309, 0.01437, 0.6227, 0.0325, 0.6227, 0.6904, 0.682, 0.6957, 0.6958, 0.6926, 0.6961, 0.6926, 0.6961, 0.7105, 0.6961, 0.7105, 0.937, 0.6926, 0.937, 0.01437, 0.8047, 0.01437, 0.7572, 0.0325, 0.7572, 0.0325, 0.8047, 0.6926, 0.9391, 0.6926, 0.937, 0.7105, 0.937, 0.7105, 0.9391, 0.4259, 0.8593, 0.4078, 0.8593, 0.408, 0.6043, 0.4259, 0.6043, 0.4291, 0.8593, 0.4259, 0.8593, 0.4259, 0.6043, 0.4291, 0.6043, 0.4078, 0.8593, 0.4046, 0.8593, 0.4048, 0.6043, 0.408, 0.6043, 0.01437, 0.7279, 0.01437, 0.6766, 0.0325, 0.6766, 0.0325, 0.7279, 0.8985, 0.01452, 0.8995, 0.03322, 0.8953, 0.03241, 0.8953, 0.01452, 0.4291, 0.8593, 0.4291, 0.6043, 0.4306, 0.6079, 0.4306, 0.8593, 0.408, 0.6043, 0.408, 0.6011, 0.4259, 0.6011, 0.4259, 0.6043, 0.6926, 0.9391, 0.7105, 0.9391, 0.7091, 0.9427, 0.694, 0.9427, 0.08658, 0.7512, 0.08658, 0.7462, 0.08819, 0.7462, 0.08819, 0.7512, 0.4259, 0.6011, 0.408, 0.6011, 0.4094, 0.5975, 0.4245, 0.5975, 0.4048, 0.6043, 0.4046, 0.8593, 0.403, 0.8593, 0.4033, 0.6079, 0.0325, 0.7462, 0.0325, 0.7512, 0.03104, 0.7512, 0.03104, 0.7462, 0.7127, 0.937, 0.7127, 0.682, 0.7141, 0.682, 0.7141, 0.9334, 0.8223, 0.9428, 0.8196, 0.9428, 0.8196, 0.6915, 0.8223, 0.6915, 0.9517, 0.01437, 0.9544, 0.01437, 0.9544, 0.2658, 0.9517, 0.2658, 0.6904, 0.682, 0.6904, 0.937, 0.689, 0.9334, 0.6888, 0.682, 0.05047, 0.8241, 0.03759, 0.8174, 0.03412, 0.8124, 0.0325, 0.8047, 0.0325, 0.7572, 0.0325, 0.7512, 0.0325, 0.7462, 0.0325, 0.7279, 0.0325, 0.6766, 0.0325, 0.6597, 0.0325, 0.6392, 0.03412, 0.6315, 0.03759, 0.6265, 0.05047, 0.6197, 0.9544, 0.2658, 0.9544, 0.2808, 0.9517, 0.2808, 0.9517, 0.2658, 0.8804, 0.5888, 0.8872, 0.5892, 0.8898, 0.6826, 0.8804, 0.6826, 0.8898, 0.3768, 0.8952, 0.3769, 0.8941, 0.3974, 0.8898, 0.3943, 0.9063, 0.1282, 0.8995, 0.1294, 0.8995, 0.03322, 0.9062, 0.03355, 0.6988, 0.6895, 0.6957, 0.6958, 0.6904, 0.682, 0.9056, 0.01437, 0.9062, 0.03355, 0.8995, 0.03322, 0.8985, 0.01452, 0.9056, 0.01437, 0.9132, 0.01437, 0.9132, 0.03241, 0.9062, 0.03355, 0.9134, 0.1282, 0.9063, 0.1282, 0.9062, 0.03355, 0.9132, 0.03241, 0.6904, 0.682, 0.7001, 0.682, 0.6988, 0.6895, 0.0686, 0.6197, 0.08149, 0.6265, 0.08496, 0.6315, 0.08658, 0.6392, 0.08658, 0.6597, 0.08658, 0.6681, 0.08658, 0.6766, 0.08658, 0.7279, 0.08658, 0.7462, 0.08658, 0.7512, 0.08658, 0.7572, 0.08658, 0.8047, 0.08496, 0.8124, 0.08149, 0.8174, 0.0686, 0.8241, 0.8989, 0.3769, 0.9006, 0.3769, 0.901, 0.3826, 0.9002, 0.3931, 0.9004, 0.3993, 0.8976, 0.3987, 0.9104, 0.3769, 0.9116, 0.3975, 0.9081, 0.3987, 0.9068, 0.3769, 0.8989, 0.3769, 0.8976, 0.3987, 0.8941, 0.3974, 0.8952, 0.3769, 0.9051, 0.3769, 0.9068, 0.3769, 0.9081, 0.3987, 0.9054, 0.3993, 0.9055, 0.3932, 0.9048, 0.3825, 0.01437, 0.8754, 0.01861, 0.8751, 0.01861, 0.9601, 0.01437, 0.9605, 0.9002, 0.3931, 0.9055, 0.3932, 0.9054, 0.3993, 0.9004, 0.3993, 0.9448, 0.9237, 0.954, 0.9237, 0.9531, 0.9326, 0.9448, 0.9306, 0.01861, 0.8751, 0.02798, 0.8751, 0.02798, 0.9601, 0.01861, 0.9601, 0.03222, 0.8754, 0.04138, 0.8754, 0.04138, 0.9605, 0.03222, 0.9605, 0.02798, 0.8751, 0.03222, 0.8754, 0.03222, 0.9605, 0.02798, 0.9601, 0.9531, 0.9326, 0.9604, 0.9306, 0.9604, 0.9537, 0.954, 0.9715, 0.954, 0.9681, 0.954, 0.9237, 0.9583, 0.9237, 0.9604, 0.9306, 0.9531, 0.9326, 0.972, 0.9237, 0.9763, 0.9237, 0.9763, 0.9306, 0.9698, 0.9306, 0.9604, 0.9234, 0.9698, 0.9234, 0.9698, 0.9306, 0.9604, 0.9306, 0.9605, 0.9727, 0.9604, 0.9537, 0.9698, 0.9537, 0.9697, 0.9727, 0.9698, 0.9306, 0.9763, 0.9306, 0.9763, 0.9682, 0.9763, 0.9715, 0.9698, 0.9537, 0.9604, 0.9306, 0.9698, 0.9306, 0.9698, 0.9537, 0.9604, 0.9537, 0.9448, 0.9306, 0.9531, 0.9326, 0.954, 0.9681, 0.9448, 0.9682, 0.3095, 0.948, 0.2978, 0.948, 0.2978, 0.944, 0.3095, 0.944, 0.3191, 0.8575, 0.3188, 0.8595, 0.3171, 0.8571, 0.3185, 0.8557, 0.2978, 0.9155, 0.296, 0.9146, 0.296, 0.9129, 0.2978, 0.9133, 0.3686, 0.9597, 0.3654, 0.9612, 0.3548, 0.9612, 0.358, 0.9599, 0.3185, 0.8557, 0.3171, 0.8571, 0.3167, 0.8535, 0.3182, 0.8532, 0.7903, 0.4859, 0.7889, 0.4847, 0.7886, 0.4823, 0.7903, 0.4824, 0.3095, 0.9399, 0.2978, 0.9399, 0.2978, 0.9367, 0.3095, 0.9367, 0.3182, 0.8532, 0.3167, 0.8535, 0.3167, 0.8498, 0.318, 0.8507, 0.2978, 0.948, 0.2963, 0.947, 0.2967, 0.944, 0.2978, 0.944, 0.3095, 0.9367, 0.2978, 0.9367, 0.2978, 0.9345, 0.3095, 0.9345, 0.318, 0.8507, 0.3167, 0.8498, 0.3175, 0.847, 0.3182, 0.8488, 0.2978, 0.944, 0.2967, 0.9438, 0.2967, 0.9408, 0.2978, 0.9399, 0.3095, 0.9345, 0.2978, 0.9345, 0.2978, 0.9323, 0.3095, 0.9323, 0.3182, 0.8488, 0.3175, 0.847, 0.3188, 0.8458, 0.319, 0.8478, 0.2978, 0.9399, 0.2965, 0.9405, 0.2965, 0.938, 0.2978, 0.9367, 0.3095, 0.9323, 0.2978, 0.9323, 0.2978, 0.9291, 0.3095, 0.9291, 0.319, 0.8478, 0.3188, 0.8458, 0.3204, 0.8465, 0.32, 0.8485, 0.2978, 0.9367, 0.296, 0.9371, 0.296, 0.9354, 0.2978, 0.9345, 0.3095, 0.9291, 0.2978, 0.9291, 0.2978, 0.925, 0.3095, 0.925, 0.32, 0.8485, 0.3204, 0.8465, 0.3218, 0.849, 0.3207, 0.8503, 0.2978, 0.9345, 0.296, 0.9335, 0.296, 0.9319, 0.2978, 0.9323, 0.3095, 0.925, 0.2978, 0.925, 0.2978, 0.921, 0.3095, 0.921, 0.3207, 0.8503, 0.3218, 0.849, 0.3225, 0.8526, 0.321, 0.8528, 0.2978, 0.9323, 0.2965, 0.931, 0.2965, 0.9285, 0.2978, 0.9291, 0.3095, 0.921, 0.2978, 0.921, 0.2978, 0.9177, 0.3095, 0.9177, 0.321, 0.8528, 0.3225, 0.8526, 0.3225, 0.8563, 0.3212, 0.8553, 0.2978, 0.9291, 0.2967, 0.9282, 0.2967, 0.9251, 0.2978, 0.925, 0.3095, 0.9177, 0.2978, 0.9177, 0.2978, 0.9155, 0.3095, 0.9155, 0.3212, 0.8553, 0.3225, 0.8563, 0.3218, 0.8591, 0.321, 0.8573, 0.2978, 0.925, 0.2967, 0.9249, 0.2967, 0.9218, 0.2978, 0.921, 0.9783, 0.8221, 0.9798, 0.8215, 0.9811, 0.8224, 0.9819, 0.8248, 0.9819, 0.8278, 0.9811, 0.8308, 0.9798, 0.8329, 0.9783, 0.8335, 0.977, 0.8325, 0.9762, 0.8302, 0.9762, 0.8271, 0.977, 0.8241, 0.321, 0.8573, 0.3218, 0.8591, 0.3204, 0.8603, 0.3202, 0.8583, 0.2978, 0.921, 0.2965, 0.9215, 0.2965, 0.919, 0.2978, 0.9177, 0.3095, 0.944, 0.2978, 0.944, 0.2978, 0.9399, 0.3095, 0.9399, 0.3202, 0.8583, 0.3204, 0.8603, 0.3188, 0.8595, 0.3191, 0.8575, 0.2978, 0.9177, 0.296, 0.9181, 0.296, 0.9165, 0.2978, 0.9155, 0.3245, 0.76, 0.3255, 0.7622, 0.3239, 0.763, 0.3228, 0.7608, 0.3095, 0.9155, 0.2978, 0.9155, 0.2978, 0.9133, 0.3095, 0.9133, 0.5841, 0.9245, 0.5724, 0.9245, 0.5724, 0.8381, 0.5841, 0.8381, 0.3684, 0.948, 0.3686, 0.9597, 0.358, 0.9599, 0.3578, 0.9482, 0.3654, 0.9612, 0.3654, 0.9729, 0.3548, 0.9729, 0.3548, 0.9612, 0.3654, 0.9729, 0.3686, 0.9744, 0.358, 0.9742, 0.3548, 0.9729, 0.587, 0.9263, 0.5841, 0.9245, 0.5841, 0.8381, 0.5859, 0.8419, 0.5724, 0.9245, 0.5695, 0.9263, 0.5706, 0.8419, 0.5724, 0.8381, 0.5988, 0.9262, 0.587, 0.9263, 0.5859, 0.8419, 0.5976, 0.8417, 0.1901, 0.8751, 0.1916, 0.8782, 0.1916, 0.95, 0.1901, 0.9469, 0.2007, 0.8782, 0.2022, 0.8751, 0.2022, 0.947, 0.2007, 0.95, 0.1916, 0.8782, 0.2007, 0.8782, 0.2007, 0.95, 0.1916, 0.95, 0.1809, 0.8751, 0.1901, 0.8751, 0.1901, 0.9469, 0.1809, 0.947, 0.08658, 0.6766, 0.08658, 0.6681, 0.09183, 0.6763, 0.896, 0.4878, 0.8921, 0.4879, 0.8941, 0.3974, 0.8976, 0.3987, 0.6926, 0.6961, 0.6926, 0.937, 0.6904, 0.937, 0.6904, 0.682, 0.8427, 0.6578, 0.8397, 0.6578, 0.8397, 0.01927, 0.8427, 0.01927, 0.8492, 0.02026, 0.8496, 0.01635, 0.8516, 0.01635, 0.8516, 0.01927, 0.8196, 0.01927, 0.8226, 0.01927, 0.8226, 0.6578, 0.8196, 0.6578, 0.8451, 0.6568, 0.8447, 0.6607, 0.8427, 0.6607, 0.8427, 0.6578, 0.8492, 0.02026, 0.8516, 0.01927, 0.8516, 0.6578, 0.8493, 0.6569, 0.8287, 0.01927, 0.8287, 0.6578, 0.8267, 0.6578, 0.8267, 0.01927, 0.8427, 0.6607, 0.8447, 0.6607, 0.8447, 0.6627, 0.8427, 0.6627, 0.8287, 0.01927, 0.8336, 0.01927, 0.8336, 0.6578, 0.8287, 0.6578, 0.8427, 0.01927, 0.8451, 0.02013, 0.8451, 0.6568, 0.8427, 0.6578, 0.8451, 0.02013, 0.8492, 0.02026, 0.8493, 0.6569, 0.8451, 0.6568, 0.8516, 0.6578, 0.8516, 0.6607, 0.8496, 0.6607, 0.8493, 0.6569, 0.8493, 0.6569, 0.8496, 0.6607, 0.8447, 0.6607, 0.8451, 0.6568, 0.8427, 0.01927, 0.8427, 0.01635, 0.8447, 0.01635, 0.8451, 0.02013, 0.8451, 0.02013, 0.8447, 0.01635, 0.8496, 0.01635, 0.8492, 0.02026, 0.8356, 0.01927, 0.8377, 0.01927, 0.8377, 0.6578, 0.8356, 0.6578, 0.8246, 0.01927, 0.8267, 0.01927, 0.8267, 0.6578, 0.8246, 0.6578, 0.8496, 0.6607, 0.8516, 0.6607, 0.8516, 0.6627, 0.8496, 0.6627, 0.8516, 0.01635, 0.8496, 0.01635, 0.8496, 0.01437, 0.8516, 0.01437, 0.8447, 0.01635, 0.8427, 0.01635, 0.8427, 0.01437, 0.8447, 0.01437, 0.8336, 0.6578, 0.8336, 0.01927, 0.8356, 0.01927, 0.8356, 0.6578, 0.8226, 0.6578, 0.8226, 0.01927, 0.8246, 0.01927, 0.8246, 0.6578, 0.8397, 0.01927, 0.8397, 0.6578, 0.8377, 0.6578, 0.8377, 0.01927, 0.911, 0.488, 0.9161, 0.4881, 0.9161, 0.5888, 0.911, 0.589, 0.8989, 0.4876, 0.9043, 0.4876, 0.9042, 0.512, 0.899, 0.5122, 0.923, 0.1282, 0.9134, 0.1282, 0.9132, 0.03241, 0.923, 0.03241, 0.6448, 0.4968, 0.7493, 0.4968, 0.7493, 0.6488, 0.6448, 0.6488, 0.6448, 0.6509, 0.6448, 0.6488, 0.7493, 0.6488, 0.7493, 0.6509, 0.4856, 0.4881, 0.5912, 0.4881, 0.59, 0.6546, 0.4856, 0.6546, 0.4824, 0.4881, 0.4856, 0.4881, 0.4856, 0.6546, 0.4824, 0.6546, 0.5912, 0.4881, 0.5944, 0.4882, 0.5932, 0.6547, 0.59, 0.6546, 0.8995, 0.1294, 0.8994, 0.2333, 0.8952, 0.2333, 0.8952, 0.1294, 0.4824, 0.4881, 0.4824, 0.6546, 0.4739, 0.6523, 0.4739, 0.4881, 0.59, 0.6546, 0.59, 0.6578, 0.4856, 0.6578, 0.4856, 0.6546, 0.6448, 0.6509, 0.7493, 0.6509, 0.7408, 0.6532, 0.6533, 0.6532, 0.4856, 0.6578, 0.59, 0.6578, 0.5816, 0.6601, 0.4941, 0.6601, 0.5932, 0.6547, 0.5944, 0.4882, 0.604, 0.4883, 0.6017, 0.6525, 0.7514, 0.6488, 0.7514, 0.4823, 0.7599, 0.4823, 0.7599, 0.6465, 0.9762, 0.3768, 0.9789, 0.3768, 0.9789, 0.541, 0.9762, 0.541, 0.9789, 0.7927, 0.9762, 0.7927, 0.9762, 0.6285, 0.9789, 0.6285, 0.6424, 0.4823, 0.6427, 0.6488, 0.6342, 0.6466, 0.6328, 0.4824, 0.9762, 0.6285, 0.9762, 0.541, 0.9789, 0.541, 0.9789, 0.6285, 0.8805, 0.2333, 0.8952, 0.2333, 0.8952, 0.3302, 0.8804, 0.3301, 0.8871, 0.488, 0.8921, 0.4879, 0.8921, 0.5892, 0.8872, 0.5892, 0.9133, 0.2332, 0.923, 0.2333, 0.923, 0.3301, 0.9132, 0.3301, 0.8952, 0.1294, 0.8805, 0.1281, 0.881, 0.03234, 0.8953, 0.03241, 0.9063, 0.1282, 0.9062, 0.2332, 0.8994, 0.2333, 0.8995, 0.1294, 0.9063, 0.1282, 0.9134, 0.1282, 0.9133, 0.2332, 0.9062, 0.2332, 0.9062, 0.2332, 0.9133, 0.2332, 0.9132, 0.3301, 0.9062, 0.3288, 0.8995, 0.1294, 0.8952, 0.1294, 0.8953, 0.03241, 0.8995, 0.03322, 0.896, 0.4878, 0.8989, 0.4876, 0.899, 0.5122, 0.8987, 0.5636, 0.899, 0.5894, 0.8961, 0.5893, 0.911, 0.488, 0.911, 0.589, 0.9071, 0.5892, 0.9071, 0.4878, 0.896, 0.4878, 0.8961, 0.5893, 0.8921, 0.5892, 0.8921, 0.4879, 0.9043, 0.4876, 0.9071, 0.4878, 0.9071, 0.5892, 0.9042, 0.5894, 0.9045, 0.5644, 0.9042, 0.512, 0.4745, 0.8001, 0.4739, 0.796, 0.5402, 0.796, 0.5408, 0.8001, 0.8987, 0.5636, 0.9045, 0.5644, 0.9042, 0.5894, 0.899, 0.5894, 0.5294, 0.8288, 0.5259, 0.8315, 0.4739, 0.8315, 0.4774, 0.8288, 0.4739, 0.796, 0.4739, 0.7439, 0.5402, 0.7439, 0.5402, 0.796, 0.4745, 0.7398, 0.4745, 0.6889, 0.5408, 0.6889, 0.5408, 0.7398, 0.4739, 0.7439, 0.4745, 0.7398, 0.5408, 0.7398, 0.5402, 0.7439, 0.5975, 0.6889, 0.5975, 0.6953, 0.5826, 0.6953, 0.5712, 0.6889, 0.5874, 0.6889, 0.6019, 0.6889, 0.6019, 0.6931, 0.5975, 0.6953, 0.5975, 0.6889, 0.6019, 0.7518, 0.6019, 0.7562, 0.5975, 0.7562, 0.5975, 0.7497, 0.6024, 0.6953, 0.6024, 0.7497, 0.5975, 0.7497, 0.5975, 0.6953, 0.5695, 0.6956, 0.5826, 0.6953, 0.5826, 0.7497, 0.5695, 0.7488, 0.5975, 0.7497, 0.5975, 0.7562, 0.5873, 0.7562, 0.5712, 0.7562, 0.5826, 0.7497, 0.5975, 0.6953, 0.5975, 0.7497, 0.5826, 0.7497, 0.5826, 0.6953, 0.5975, 0.7562, 0.5975, 0.8094, 0.5874, 0.8094, 0.5873, 0.7562, 0.4253, 0.888, 0.4253, 0.9563, 0.4227, 0.9563, 0.4227, 0.888, 0.7659, 0.9737, 0.7658, 0.9719, 0.7675, 0.9737, 0.7667, 0.9749, 0.9796, 0.8622, 0.9794, 0.8637, 0.9784, 0.8641, 0.9782, 0.8627, 0.8916, 0.8464, 0.8895, 0.8473, 0.8828, 0.847, 0.8849, 0.8457, 0.7667, 0.9749, 0.7675, 0.9737, 0.7681, 0.9763, 0.7672, 0.9767, 0.9782, 0.8627, 0.9784, 0.8641, 0.9776, 0.8653, 0.9766, 0.8644, 0.4201, 0.888, 0.4201, 0.9563, 0.418, 0.9563, 0.418, 0.888, 0.7672, 0.9767, 0.7681, 0.9763, 0.7681, 0.979, 0.7671, 0.9785, 0.9766, 0.8644, 0.9776, 0.8653, 0.9772, 0.8671, 0.9762, 0.867, 0.418, 0.888, 0.418, 0.9563, 0.4166, 0.9563, 0.4166, 0.888, 0.7671, 0.9785, 0.7681, 0.979, 0.7672, 0.981, 0.7668, 0.9799, 0.9762, 0.867, 0.9772, 0.8671, 0.9771, 0.869, 0.9762, 0.8696, 0.4166, 0.888, 0.4166, 0.9563, 0.4152, 0.9563, 0.4152, 0.888, 0.7668, 0.9799, 0.7672, 0.981, 0.7659, 0.9819, 0.766, 0.9805, 0.9762, 0.8696, 0.9771, 0.869, 0.9776, 0.8704, 0.9769, 0.8717, 0.4152, 0.888, 0.4152, 0.9563, 0.4131, 0.9563, 0.4131, 0.888, 0.766, 0.9805, 0.7659, 0.9819, 0.7645, 0.9814, 0.765, 0.9802, 0.9769, 0.8717, 0.9776, 0.8704, 0.9784, 0.8711, 0.9782, 0.8725, 0.4131, 0.888, 0.4131, 0.9563, 0.4105, 0.9563, 0.4105, 0.888, 0.765, 0.9802, 0.7645, 0.9814, 0.7631, 0.9797, 0.7642, 0.979, 0.9782, 0.8725, 0.9784, 0.8711, 0.9793, 0.8706, 0.9796, 0.872, 0.4105, 0.888, 0.4105, 0.9563, 0.4079, 0.9563, 0.4079, 0.888, 0.7642, 0.979, 0.7631, 0.9797, 0.7623, 0.9771, 0.7636, 0.9772, 0.9796, 0.872, 0.9793, 0.8706, 0.9801, 0.8694, 0.9808, 0.8703, 0.4079, 0.888, 0.4079, 0.9563, 0.4059, 0.9563, 0.4059, 0.888, 0.7636, 0.9772, 0.7623, 0.9771, 0.7623, 0.9744, 0.7636, 0.9753, 0.9808, 0.8703, 0.9801, 0.8694, 0.9806, 0.8676, 0.9816, 0.8678, 0.4059, 0.888, 0.4059, 0.9563, 0.4044, 0.9563, 0.4044, 0.888, 0.7636, 0.9753, 0.7623, 0.9744, 0.7631, 0.9723, 0.7641, 0.9739, 0.9816, 0.8678, 0.9806, 0.8676, 0.9806, 0.8658, 0.9816, 0.8651, 0.7649, 0.9733, 0.7659, 0.9737, 0.7654, 0.9769, 0.7641, 0.9739, 0.7631, 0.9723, 0.7644, 0.9714, 0.7649, 0.9733, 0.9816, 0.8651, 0.9806, 0.8658, 0.9802, 0.8644, 0.9808, 0.8631, 0.4227, 0.888, 0.4227, 0.9563, 0.4201, 0.9563, 0.4201, 0.888, 0.7649, 0.9733, 0.7644, 0.9714, 0.7658, 0.9719, 0.7659, 0.9737, 0.9808, 0.8631, 0.9802, 0.8644, 0.9794, 0.8637, 0.9796, 0.8622, 0.3214, 0.7599, 0.3228, 0.7608, 0.3214, 0.766, 0.4044, 0.888, 0.4044, 0.9563, 0.403, 0.9563, 0.403, 0.888, 0.3253, 0.5999, 0.3253, 0.6636, 0.2358, 0.6636, 0.2358, 0.5999, 0.8891, 0.9165, 0.8916, 0.9847, 0.8849, 0.985, 0.8824, 0.9167, 0.8895, 0.8473, 0.8871, 0.9155, 0.8804, 0.9152, 0.8828, 0.847, 0.8871, 0.9155, 0.8891, 0.9165, 0.8824, 0.9167, 0.8804, 0.9152, 0.3261, 0.5975, 0.3253, 0.5999, 0.2358, 0.5999, 0.2388, 0.5985, 0.3253, 0.6636, 0.3261, 0.6659, 0.2388, 0.665, 0.2358, 0.6636, 0.3261, 0.6659, 0.3246, 0.7296, 0.2373, 0.7287, 0.2388, 0.665, 0.2879, 0.7584, 0.2876, 0.7681, 0.2358, 0.7681, 0.236, 0.7584, 0.2876, 0.8213, 0.2878, 0.831, 0.236, 0.831, 0.2358, 0.8213, 0.2876, 0.7681, 0.2876, 0.8213, 0.2358, 0.8213, 0.2358, 0.7681, 0.2878, 0.831, 0.2879, 0.8842, 0.236, 0.8842, 0.236, 0.831, 0.8989, 0.4876, 0.896, 0.4878, 0.8976, 0.3987, 0.9004, 0.3993, 0.9042, 0.5894, 0.9071, 0.5892, 0.9081, 0.6788, 0.9053, 0.6781, 0.6448, 0.4968, 0.6448, 0.6488, 0.6427, 0.6488, 0.6424, 0.4823, 0.7105, 0.6961, 0.7127, 0.682, 0.7127, 0.937, 0.7105, 0.937, 0.7493, 0.4968, 0.7514, 0.4823, 0.7514, 0.6488, 0.7493, 0.6488, 0.7645, 0.6966, 0.7666, 0.682, 0.7666, 0.937, 0.7645, 0.937, 0.5259, 0.8315, 0.5259, 0.8847, 0.4739, 0.8847, 0.4739, 0.8315, 0.5259, 0.8847, 0.5294, 0.8873, 0.4774, 0.8873, 0.4739, 0.8847, 0.5294, 0.8873, 0.5294, 0.9405, 0.4774, 0.9405, 0.4774, 0.8873, 0.3627, 0.5975, 0.3627, 0.9193, 0.3608, 0.9193, 0.3608, 0.5975, 0.3608, 0.5975, 0.3608, 0.9193, 0.3578, 0.9193, 0.3578, 0.5975, 0.3578, 0.5975, 0.3578, 0.9193, 0.3548, 0.9193, 0.3548, 0.5975, 0.3743, 0.5975, 0.3743, 0.9193, 0.3724, 0.9193, 0.3724, 0.5975, 0.3724, 0.5975, 0.3724, 0.9193, 0.3706, 0.9193, 0.3706, 0.5975, 0.3706, 0.5975, 0.3706, 0.9193, 0.3676, 0.9193, 0.3676, 0.5975, 0.9794, 0.8637, 0.9802, 0.8644, 0.9789, 0.8674, 0.3676, 0.5975, 0.3676, 0.9193, 0.3645, 0.9193, 0.3645, 0.5975, 0.3645, 0.5975, 0.3645, 0.9193, 0.3627, 0.9193, 0.3627, 0.5975, 0.9784, 0.8641, 0.9794, 0.8637, 0.9789, 0.8674, 0.5226, 0.9722, 0.5241, 0.9714, 0.5241, 0.9774, 0.3172, 0.7622, 0.3183, 0.76, 0.3199, 0.7608, 0.3189, 0.763, 0.317, 0.7693, 0.3167, 0.7663, 0.3185, 0.766, 0.3189, 0.7691, 0.3205, 0.7737, 0.319, 0.7729, 0.3199, 0.7713, 0.3214, 0.7721, 0.319, 0.7592, 0.3205, 0.7584, 0.3214, 0.7599, 0.3199, 0.7608, 0.3255, 0.7698, 0.3245, 0.7721, 0.3228, 0.7713, 0.3239, 0.7691, 0.3257, 0.7628, 0.3261, 0.7658, 0.3242, 0.766, 0.3239, 0.763, 0.3167, 0.7658, 0.317, 0.7628, 0.3189, 0.763, 0.3185, 0.766, 0.3183, 0.7721, 0.3172, 0.7698, 0.3189, 0.7691, 0.3199, 0.7713, 0.3237, 0.7729, 0.3223, 0.7737, 0.3214, 0.7721, 0.3228, 0.7713, 0.3261, 0.7663, 0.3257, 0.7693, 0.3239, 0.7691, 0.3242, 0.766, 0.3223, 0.7584, 0.3237, 0.7592, 0.3228, 0.7608, 0.3214, 0.7599, 0.5188, 0.9771, 0.5192, 0.9741, 0.5216, 0.9744, 0.5212, 0.9774, 0.529, 0.9741, 0.5294, 0.9771, 0.5269, 0.9774, 0.5266, 0.9744, 0.5288, 0.9815, 0.5277, 0.9837, 0.5255, 0.9827, 0.5266, 0.9805, 0.5229, 0.9856, 0.5214, 0.9848, 0.5226, 0.9827, 0.5241, 0.9835, 0.5192, 0.9808, 0.5188, 0.9778, 0.5212, 0.9774, 0.5216, 0.9805, 0.5194, 0.9734, 0.5204, 0.9711, 0.5226, 0.9722, 0.5216, 0.9744, 0.5253, 0.9693, 0.5267, 0.9701, 0.5255, 0.9722, 0.5241, 0.9714, 0.5277, 0.9711, 0.5288, 0.9734, 0.5266, 0.9744, 0.5255, 0.9722, 0.5214, 0.9701, 0.5229, 0.9693, 0.5241, 0.9714, 0.5226, 0.9722, 0.5294, 0.9778, 0.529, 0.9808, 0.5266, 0.9805, 0.5269, 0.9774, 0.5267, 0.9848, 0.5253, 0.9856, 0.5241, 0.9835, 0.5255, 0.9827, 0.4856, 0.485, 0.4941, 0.485, 0.5816, 0.485, 0.5912, 0.485, 0.5912, 0.4881, 0.4856, 0.4881, 0.8872, 0.5892, 0.8804, 0.5888, 0.8804, 0.4881, 0.8871, 0.488, 0.923, 0.1378, 0.923, 0.2249, 0.923, 0.2333, 0.9133, 0.2332, 0.9134, 0.1282, 0.923, 0.1282, 0.5816, 0.485, 0.4941, 0.485, 0.4941, 0.4823, 0.5816, 0.4823, 0.8872, 0.5892, 0.8921, 0.5892, 0.8942, 0.6801, 0.8898, 0.6826, 0.8921, 0.5892, 0.8961, 0.5893, 0.8976, 0.6788, 0.8942, 0.6801, 0.8961, 0.5893, 0.899, 0.5894, 0.9004, 0.678, 0.8976, 0.6788, 0.899, 0.5894, 0.9042, 0.5894, 0.9053, 0.6781, 0.9004, 0.678, 0.8921, 0.4879, 0.8871, 0.488, 0.8898, 0.3943, 0.8941, 0.3974, 0.8871, 0.488, 0.8804, 0.4881, 0.8804, 0.3943, 0.8898, 0.3943, 0.9161, 0.4881, 0.911, 0.488, 0.9116, 0.3975, 0.9161, 0.3943, 0.911, 0.488, 0.9071, 0.4878, 0.9081, 0.3987, 0.9116, 0.3975, 0.9071, 0.4878, 0.9043, 0.4876, 0.9054, 0.3993, 0.9081, 0.3987, 0.9043, 0.4876, 0.8989, 0.4876, 0.9004, 0.3993, 0.9054, 0.3993, 0.9802, 0.8644, 0.9806, 0.8658, 0.9789, 0.8674, 0.9806, 0.8658, 0.9806, 0.8676, 0.9789, 0.8674, 0.9806, 0.8676, 0.9801, 0.8694, 0.9789, 0.8674, 0.9801, 0.8694, 0.9793, 0.8706, 0.9789, 0.8674, 0.9793, 0.8706, 0.9784, 0.8711, 0.9789, 0.8674, 0.9784, 0.8711, 0.9776, 0.8704, 0.9789, 0.8674, 0.9776, 0.8704, 0.9771, 0.869, 0.9789, 0.8674, 0.9771, 0.869, 0.9772, 0.8671, 0.9789, 0.8674, 0.9772, 0.8671, 0.9776, 0.8653, 0.9789, 0.8674, 0.9776, 0.8653, 0.9784, 0.8641, 0.9789, 0.8674, 0.7659, 0.9737, 0.7667, 0.9749, 0.7654, 0.9769, 0.7667, 0.9749, 0.7672, 0.9767, 0.7654, 0.9769, 0.7672, 0.9767, 0.7671, 0.9785, 0.7654, 0.9769, 0.7671, 0.9785, 0.7668, 0.9799, 0.7654, 0.9769, 0.7668, 0.9799, 0.766, 0.9805, 0.7654, 0.9769, 0.766, 0.9805, 0.765, 0.9802, 0.7654, 0.9769, 0.765, 0.9802, 0.7642, 0.979, 0.7654, 0.9769, 0.7642, 0.979, 0.7636, 0.9772, 0.7654, 0.9769, 0.7636, 0.9772, 0.7636, 0.9753, 0.7654, 0.9769, 0.7636, 0.9753, 0.7641, 0.9739, 0.7654, 0.9769, 0.7641, 0.9739, 0.7649, 0.9733, 0.7654, 0.9769, 0.3228, 0.7608, 0.3239, 0.763, 0.3214, 0.766, 0.3239, 0.763, 0.3242, 0.766, 0.3214, 0.766, 0.3242, 0.766, 0.3239, 0.7691, 0.3214, 0.766, 0.3239, 0.7691, 0.3228, 0.7713, 0.3214, 0.766, 0.3228, 0.7713, 0.3214, 0.7721, 0.3214, 0.766, 0.3214, 0.7721, 0.3199, 0.7713, 0.3214, 0.766, 0.3199, 0.7713, 0.3189, 0.7691, 0.3214, 0.766, 0.3189, 0.7691, 0.3185, 0.766, 0.3214, 0.766, 0.3185, 0.766, 0.3189, 0.763, 0.3214, 0.766, 0.3189, 0.763, 0.3199, 0.7608, 0.3214, 0.766, 0.3199, 0.7608, 0.3214, 0.7599, 0.3214, 0.766, 0.5241, 0.9714, 0.5255, 0.9722, 0.5241, 0.9774, 0.5255, 0.9722, 0.5266, 0.9744, 0.5241, 0.9774, 0.5266, 0.9744, 0.5269, 0.9774, 0.5241, 0.9774, 0.5269, 0.9774, 0.5266, 0.9805, 0.5241, 0.9774, 0.5266, 0.9805, 0.5255, 0.9827, 0.5241, 0.9774, 0.5255, 0.9827, 0.5241, 0.9835, 0.5241, 0.9774, 0.5241, 0.9835, 0.5226, 0.9827, 0.5241, 0.9774, 0.5226, 0.9827, 0.5216, 0.9805, 0.5241, 0.9774, 0.5216, 0.9805, 0.5212, 0.9774, 0.5241, 0.9774, 0.5212, 0.9774, 0.5216, 0.9744, 0.5241, 0.9774, 0.5216, 0.9744, 0.5226, 0.9722, 0.5241, 0.9774, 0.1296, 0.6597, 0.1354, 0.6679, 0.1264, 0.6621, 0.1264, 0.6621, 0.1354, 0.6679, 0.1252, 0.6641, 0.1252, 0.6641, 0.1354, 0.6679, 0.1252, 0.6721, 0.1252, 0.6721, 0.1354, 0.6679, 0.1265, 0.674, 0.1265, 0.674, 0.1354, 0.6679, 0.1298, 0.6762, 0.1298, 0.6762, 0.1354, 0.6679, 0.1351, 0.6766, 0.09183, 0.6763, 0.08658, 0.6681, 0.09513, 0.674, 0.09513, 0.674, 0.08658, 0.6681, 0.09646, 0.6721, 0.09646, 0.6721, 0.08658, 0.6681, 0.09646, 0.6641, 0.09646, 0.6641, 0.08658, 0.6681, 0.09526, 0.6621, 0.09526, 0.6621, 0.08658, 0.6681, 0.09206, 0.6597, 0.09206, 0.6597, 0.08658, 0.6681, 0.08658, 0.6597])
me_cube.materials.append(mat_material)
me_cube.use_mirror_vertex_groups = False
me_cube.update()
me_cube_001 = bpy.data.meshes.new('Cube.001')
me_cube_001.from_pydata([(-0.01532, -0.9619, -0.9534), (-3.807, -0.9619, 0.9326), (-0.01526, 0.9619, -0.9534), (-3.807, 0.9619, 0.9326), (1.065, -1.0, -1.008), (-2.828, -1.0, 0.9904), (1.065, 1.0, -1.008), (-2.828, 1.0, 0.9904), (-0.9335, 1.0, -1.01), (-0.9335, -1.0, -1.01), (-4.827, -1.0, 0.989), (-4.827, 1.0, 0.989), (-0.984, 0.9619, -0.9533), (-0.984, -0.9619, -0.9533), (-4.776, -0.9619, 0.9327), (-4.776, 0.9619, 0.9327)], [], [(0, 1, 3, 2), (8, 11, 7, 6), (6, 7, 5, 4), (4, 5, 10, 9), (8, 6, 4, 9), (7, 11, 10, 5), (13, 12, 8, 9), (14, 13, 9, 10), (15, 14, 10, 11), (12, 15, 11, 8), (0, 2, 12, 13), (1, 0, 13, 14), (3, 1, 14, 15), (2, 3, 15, 12)])
me_cube_001.polygons.foreach_set('use_smooth', [True] * 14)
_k = set([(4, 6), (5, 7), (8, 9), (10, 11)])
me_cube_001.attributes.new('sharp_edge', 'BOOLEAN', 'EDGE').data.foreach_set('value', [ (min(e.vertices), max(e.vertices)) in _k for e in me_cube_001.edges])
_uv = me_cube_001.uv_layers.new(name='UVMap')
_uv.uv.foreach_set('vector', [0.4739, 0.01437, 0.7909, 0.01437, 0.7909, 0.4536, 0.4739, 0.4536, 0.4, 0.5447, 0.07248, 0.5448, 0.0731, 0.5222, 0.4006, 0.522, 0.4006, 0.522, 0.0731, 0.5222, 0.07309, 0.06558, 0.4006, 0.06547, 0.4006, 0.06547, 0.07309, 0.06558, 0.07211, 0.04214, 0.3996, 0.04202, 0.4184, 0.522, 0.4006, 0.522, 0.4006, 0.06547, 0.4184, 0.06541, 0.0731, 0.5222, 0.04844, 0.5222, 0.04843, 0.06564, 0.07309, 0.06558, 0.4328, 0.0741, 0.4328, 0.5133, 0.4184, 0.522, 0.4184, 0.06541, 0.0783, 0.0258, 0.3953, 0.02581, 0.3996, 0.04202, 0.07211, 0.04214, 0.03249, 0.5135, 0.03249, 0.07433, 0.04843, 0.06564, 0.04844, 0.5222, 0.3947, 0.5555, 0.07777, 0.5555, 0.07248, 0.5448, 0.4, 0.5447, 0.4452, 0.07408, 0.4452, 0.5133, 0.4328, 0.5133, 0.4328, 0.0741, 0.07748, 0.01437, 0.3944, 0.01438, 0.3953, 0.02581, 0.0783, 0.0258, 0.01437, 0.5136, 0.01437, 0.07436, 0.03249, 0.07433, 0.03249, 0.5135, 0.3943, 0.5688, 0.07736, 0.5688, 0.07777, 0.5555, 0.3947, 0.5555])
me_cube_001.materials.append(mat_material)
me_cube_001.update()

# ---- objects
ob_easel = bpy.data.objects.new('easel', me_cube)
ob_canvas = bpy.data.objects.new('canvas', me_cube_001)

# ---- transforms, parenting, visibility, modifiers, constraints
ob_easel.location = (0.0, 0.0, 0.0)
ob_easel.scale = (0.3714, 0.1417, 0.1763)
ob_easel.lock_rotations_4d = False
ob_easel.empty_display_type = 'ARROWS'
ob_easel.lineart.crease_threshold = 0.0
_m = ob_easel.modifiers.new('Auto Smooth', 'NODES')
_m.node_group = ng_auto_smooth
_gi = [s.identifier for s in ng_auto_smooth.interface.items_tree if s.item_type == 'SOCKET' and s.in_out == 'INPUT']
_m[_gi[1]] = 0.5236  # Angle
ob_canvas.location = (1.031, 2.518, 3.694)
ob_canvas.rotation_euler = (-3.686e-05, -0.004465, 1.547e-05)
ob_canvas.scale = (0.06567, 5.287, 3.447)
_m = ob_canvas.modifiers.new('Auto Smooth', 'NODES')
_m.node_group = ng_auto_smooth
_gi = [s.identifier for s in ng_auto_smooth.interface.items_tree if s.item_type == 'SOCKET' and s.in_out == 'INPUT']
_m[_gi[1]] = 0.5236  # Angle

# ---- collection membership
col_collection.objects.link(ob_easel)
col_collection.objects.link(ob_canvas)

# ---- scene / render settings (as saved in the file)
scene.frame_start = 1; scene.frame_end = 250; scene.frame_set(1)
scene.render.engine = 'BLENDER_EEVEE_NEXT'
scene.cycles.sampling_pattern = 'TABULATED_SOBOL'
scene.view_settings.view_transform = 'Filmic'
bpy.context.view_layer.update()

# ---- added for rendering (the .blend has no active camera and no usable light): camera, sun
cam_auto = bpy.data.cameras.new('AutoCamera')
cam_auto.lens = 50.0
cam_auto.sensor_width = 36.0
cam_auto.clip_end = 1000.0
ob_auto_camera = bpy.data.objects.new('AutoCamera', cam_auto)
scene.collection.objects.link(ob_auto_camera)
ob_auto_camera.location = (12.5854, -12.5849, 13.5343)
ob_auto_camera.rotation_euler = (1.09748, -7.21219e-08, 0.694738)
scene.camera = ob_auto_camera
light_auto_sun = bpy.data.lights.new('AutoSun', 'SUN')
light_auto_sun.energy = 3.0
light_auto_sun.angle = 0.0523599
ob_auto_sun = bpy.data.objects.new('AutoSun', light_auto_sun)
scene.collection.objects.link(ob_auto_sun)
ob_auto_sun.rotation_euler = (0.872665, 0.174533, 0.523599)
bpy.context.view_layer.update()
